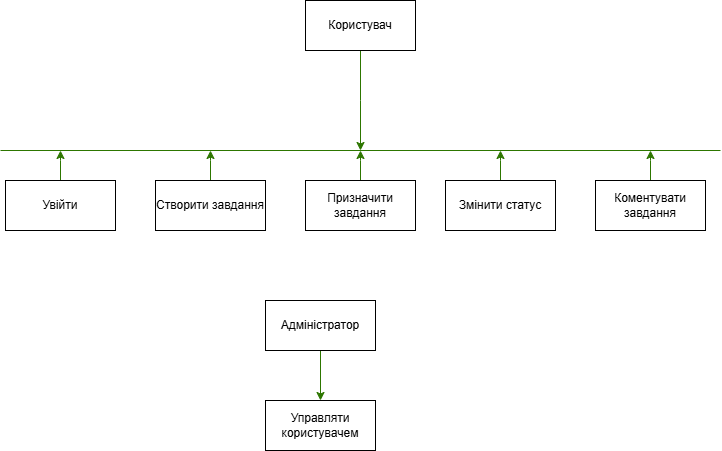

The diagram above was exported from draw.io. Its source (the exported page's mxGraphModel, read from the mxfile embedded in the PNG):
<mxGraphModel dx="1042" dy="596" grid="1" gridSize="10" guides="1" tooltips="1" connect="1" arrows="1" fold="1" page="1" pageScale="1" pageWidth="850" pageHeight="1100" background="#ffffff" math="0" shadow="0">
  <root>
    <mxCell id="0" />
    <mxCell id="1" parent="0" />
    <mxCell id="TMZq8yLoy7jVLyKjaZr--6" value="" style="endArrow=none;html=1;rounded=0;fillColor=#60a917;strokeColor=#2D7600;" edge="1" parent="1">
      <mxGeometry width="50" height="50" relative="1" as="geometry">
        <mxPoint x="75" y="440" as="sourcePoint" />
        <mxPoint x="795" y="440" as="targetPoint" />
        <Array as="points" />
      </mxGeometry>
    </mxCell>
    <mxCell id="TMZq8yLoy7jVLyKjaZr--39" style="edgeStyle=orthogonalEdgeStyle;rounded=0;orthogonalLoop=1;jettySize=auto;html=1;fillColor=#60a917;strokeColor=#2D7600;" edge="1" parent="1" source="TMZq8yLoy7jVLyKjaZr--11">
      <mxGeometry relative="1" as="geometry">
        <mxPoint x="135" y="440" as="targetPoint" />
      </mxGeometry>
    </mxCell>
    <mxCell id="TMZq8yLoy7jVLyKjaZr--11" value="Увійти" style="html=1;whiteSpace=wrap;" vertex="1" parent="1">
      <mxGeometry x="80" y="470" width="110" height="50" as="geometry" />
    </mxCell>
    <mxCell id="TMZq8yLoy7jVLyKjaZr--17" style="edgeStyle=orthogonalEdgeStyle;rounded=0;orthogonalLoop=1;jettySize=auto;html=1;fillColor=#60a917;strokeColor=#2D7600;" edge="1" parent="1" source="TMZq8yLoy7jVLyKjaZr--16">
      <mxGeometry relative="1" as="geometry">
        <mxPoint x="435" y="440" as="targetPoint" />
      </mxGeometry>
    </mxCell>
    <mxCell id="TMZq8yLoy7jVLyKjaZr--16" value="Користувач" style="html=1;whiteSpace=wrap;" vertex="1" parent="1">
      <mxGeometry x="380" y="290" width="110" height="50" as="geometry" />
    </mxCell>
    <mxCell id="TMZq8yLoy7jVLyKjaZr--41" style="edgeStyle=orthogonalEdgeStyle;rounded=0;orthogonalLoop=1;jettySize=auto;html=1;fillColor=#60a917;strokeColor=#2D7600;" edge="1" parent="1" source="TMZq8yLoy7jVLyKjaZr--21">
      <mxGeometry relative="1" as="geometry">
        <mxPoint x="285" y="440" as="targetPoint" />
      </mxGeometry>
    </mxCell>
    <mxCell id="TMZq8yLoy7jVLyKjaZr--21" value="Створити завдання" style="html=1;whiteSpace=wrap;" vertex="1" parent="1">
      <mxGeometry x="230" y="470" width="110" height="50" as="geometry" />
    </mxCell>
    <mxCell id="TMZq8yLoy7jVLyKjaZr--32" style="edgeStyle=orthogonalEdgeStyle;rounded=0;orthogonalLoop=1;jettySize=auto;html=1;fillColor=#60a917;strokeColor=#2D7600;" edge="1" parent="1" source="TMZq8yLoy7jVLyKjaZr--23">
      <mxGeometry relative="1" as="geometry">
        <mxPoint x="575" y="440" as="targetPoint" />
      </mxGeometry>
    </mxCell>
    <mxCell id="TMZq8yLoy7jVLyKjaZr--23" value="Змінити статус" style="html=1;whiteSpace=wrap;" vertex="1" parent="1">
      <mxGeometry x="520" y="470" width="110" height="50" as="geometry" />
    </mxCell>
    <mxCell id="TMZq8yLoy7jVLyKjaZr--33" style="edgeStyle=orthogonalEdgeStyle;rounded=0;orthogonalLoop=1;jettySize=auto;html=1;fillColor=#60a917;strokeColor=#2D7600;" edge="1" parent="1" source="TMZq8yLoy7jVLyKjaZr--25">
      <mxGeometry relative="1" as="geometry">
        <mxPoint x="725" y="440" as="targetPoint" />
      </mxGeometry>
    </mxCell>
    <mxCell id="TMZq8yLoy7jVLyKjaZr--25" value="Коментувати завдання" style="html=1;whiteSpace=wrap;" vertex="1" parent="1">
      <mxGeometry x="670" y="470" width="110" height="50" as="geometry" />
    </mxCell>
    <mxCell id="TMZq8yLoy7jVLyKjaZr--40" style="edgeStyle=orthogonalEdgeStyle;rounded=0;orthogonalLoop=1;jettySize=auto;html=1;fillColor=#60a917;strokeColor=#2D7600;" edge="1" parent="1" source="TMZq8yLoy7jVLyKjaZr--30">
      <mxGeometry relative="1" as="geometry">
        <mxPoint x="435" y="440" as="targetPoint" />
      </mxGeometry>
    </mxCell>
    <mxCell id="TMZq8yLoy7jVLyKjaZr--30" value="Призначити завдання" style="html=1;whiteSpace=wrap;" vertex="1" parent="1">
      <mxGeometry x="380" y="470" width="110" height="50" as="geometry" />
    </mxCell>
    <mxCell id="TMZq8yLoy7jVLyKjaZr--37" style="edgeStyle=orthogonalEdgeStyle;rounded=0;orthogonalLoop=1;jettySize=auto;html=1;fillColor=#60a917;strokeColor=#2D7600;" edge="1" parent="1" source="TMZq8yLoy7jVLyKjaZr--36" target="TMZq8yLoy7jVLyKjaZr--38">
      <mxGeometry relative="1" as="geometry">
        <mxPoint x="395" y="680" as="targetPoint" />
      </mxGeometry>
    </mxCell>
    <mxCell id="TMZq8yLoy7jVLyKjaZr--36" value="Адміністратор" style="html=1;whiteSpace=wrap;" vertex="1" parent="1">
      <mxGeometry x="340" y="590" width="110" height="50" as="geometry" />
    </mxCell>
    <mxCell id="TMZq8yLoy7jVLyKjaZr--38" value="Управляти користувачем" style="html=1;whiteSpace=wrap;" vertex="1" parent="1">
      <mxGeometry x="340" y="690" width="110" height="50" as="geometry" />
    </mxCell>
  </root>
</mxGraphModel>